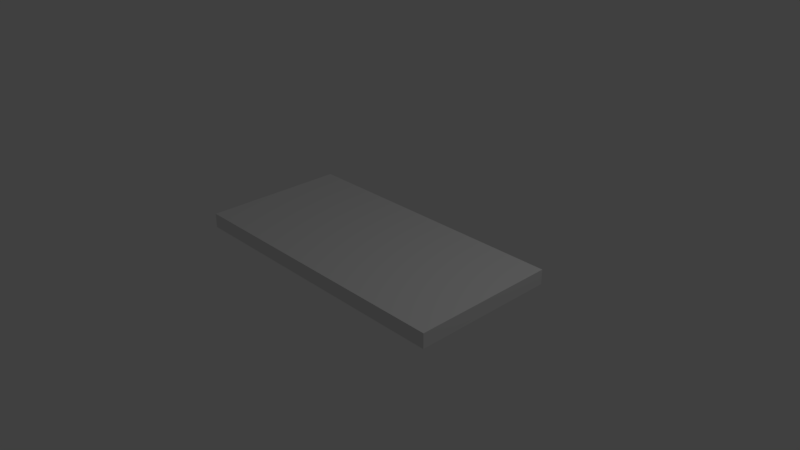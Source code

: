 # Source: floormat.blend  (saved by Blender 2.78.0; exported with 4.5.12 LTS)
import bpy
from mathutils import Matrix  # noqa: F401  (used for matrix-valued properties, if any)

bpy.ops.wm.read_factory_settings(use_empty=True)
scene = bpy.context.scene
scene.name = 'Scene'

# ---- collections
col_collection_1 = bpy.data.collections.new('Collection 1'); scene.collection.children.link(col_collection_1)

# ---- materials (node trees are filled in below, after node groups)
mat_material = bpy.data.materials.new('Material')
mat_material.alpha_threshold = 0.0
mat_material.use_transparent_shadow = False
mat_material.roughness = 0.5
mat_material.line_color = (0.0, 0.0, 0.0, 1.0)

# ---- material node trees

# ---- world
world_world = bpy.data.worlds.new('World'); scene.world = world_world
world_world.color = (0.05088, 0.05088, 0.05088)
world_world.use_sun_shadow = False
world_world.sun_shadow_jitter_overblur = 0.0
world_world.cycles.sampling_method = 'MANUAL'

# ---- cameras
cam_camera = bpy.data.cameras.new('Camera')
cam_camera.clip_end = 100.0
cam_camera.lens = 35.0
cam_camera.sensor_width = 32.0
cam_camera.sensor_height = 18.0
cam_camera.ortho_scale = 7.314
cam_camera.dof.focus_distance = 0.0
cam_camera.dof.aperture_fstop = 128.0

# ---- lights
light_lamp = bpy.data.lights.new('Lamp', 'POINT')
light_lamp.transmission_factor = 0.0
light_lamp.cutoff_distance = 30.0
light_lamp.energy = 100.0
light_lamp.shadow_buffer_clip_start = 1.001
light_lamp.shadow_soft_size = 0.1
light_lamp.shadow_maximum_resolution = 0.006
light_lamp.use_absolute_resolution = True

# ---- meshes
me_cube = bpy.data.meshes.new('Cube')
me_cube.from_pydata([(2.0, 1.0, 0.0), (2.0, -1.0, 0.0), (-2.0, -1.0, 0.0), (-2.0, 1.0, 0.0), (2.0, 1.0, 0.2), (2.0, -1.0, 0.2), (-2.0, -1.0, 0.2), (-2.0, 1.0, 0.2)], [], [(0, 1, 2, 3), (4, 7, 6, 5), (0, 4, 5, 1), (1, 5, 6, 2), (2, 6, 7, 3), (4, 0, 3, 7)])
me_cube.materials.append(mat_material)
me_cube.use_remesh_preserve_volume = False
me_cube.use_remesh_preserve_attributes = False
me_cube.use_mirror_vertex_groups = False
me_cube.update()

# ---- objects
ob_floormat = bpy.data.objects.new('floormat', me_cube)
ob_lamp = bpy.data.objects.new('Lamp', light_lamp)
ob_camera = bpy.data.objects.new('Camera', cam_camera)

# ---- transforms, parenting, visibility, modifiers, constraints
ob_floormat.location = (0.0, 0.0, 0.0)
ob_floormat.lock_rotations_4d = False
ob_floormat.empty_display_type = 'ARROWS'
ob_floormat.lineart.crease_threshold = 0.0
ob_lamp.location = (4.076, 1.005, 5.904)
ob_lamp.rotation_euler = (0.6503, 0.05522, 1.866)
ob_lamp.lock_rotations_4d = False
ob_lamp.empty_display_type = 'ARROWS'
ob_lamp.color = (0.0, 0.0, 0.0, 0.0)
ob_lamp.lineart.crease_threshold = 0.0
ob_camera.location = (7.481, -6.508, 5.344)
ob_camera.rotation_euler = (1.109, 0.0, 0.8149)
ob_camera.lock_rotations_4d = False
ob_camera.empty_display_type = 'ARROWS'
ob_camera.color = (0.0, 0.0, 0.0, 0.0)
ob_camera.display_type = 'WIRE'
ob_camera.lineart.crease_threshold = 0.0

# ---- collection membership
col_collection_1.objects.link(ob_floormat)
col_collection_1.objects.link(ob_lamp)
col_collection_1.objects.link(ob_camera)

# ---- scene / render settings (as saved in the file)
scene.camera = ob_camera
scene.frame_start = 1; scene.frame_end = 250; scene.frame_set(1)
scene.render.engine = 'BLENDER_EEVEE_NEXT'
scene.render.resolution_percentage = 50
scene.render.dither_intensity = 0.0
scene.cycles.use_denoising = False
scene.cycles.samples = 128
scene.cycles.sampling_pattern = 'TABULATED_SOBOL'
scene.cycles.light_sampling_threshold = 0.0
scene.cycles.use_adaptive_sampling = False
scene.cycles.use_light_tree = False
scene.cycles.blur_glossy = 0.0
scene.cycles.sample_clamp_indirect = 0.0
scene.view_settings.view_transform = 'Standard'
bpy.context.view_layer.update()
